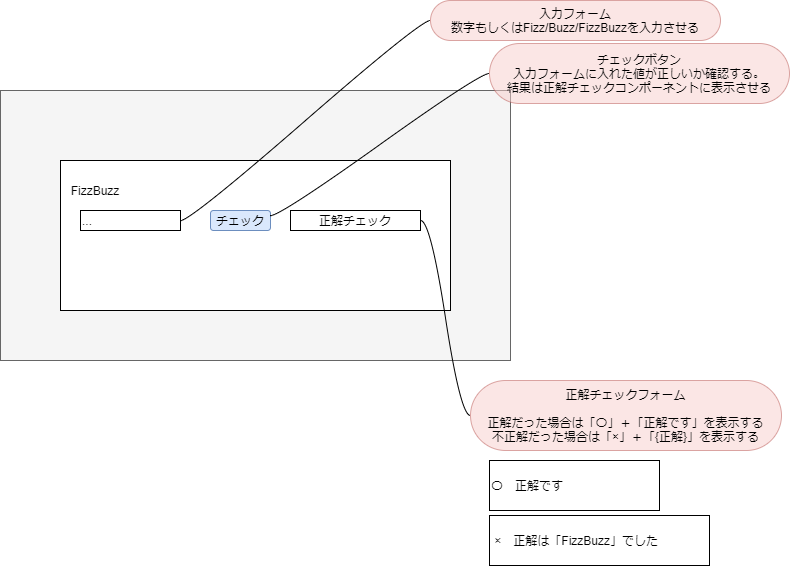

The diagram above was exported from draw.io. Its source (the exported page's mxGraphModel, read from the mxfile embedded in the PNG):
<mxGraphModel dx="922" dy="779" grid="1" gridSize="10" guides="1" tooltips="1" connect="1" arrows="1" fold="1" page="1" pageScale="1" pageWidth="827" pageHeight="1169" background="#ffffff" math="0" shadow="0">
  <root>
    <mxCell id="0" />
    <mxCell id="1" parent="0" />
    <mxCell id="2" value="" style="rounded=0;whiteSpace=wrap;html=1;fillColor=#f5f5f5;strokeColor=#666666;fontColor=#333333;" parent="1" vertex="1">
      <mxGeometry x="30" y="110" width="510" height="270" as="geometry" />
    </mxCell>
    <mxCell id="3" value="" style="rounded=0;whiteSpace=wrap;html=1;" parent="1" vertex="1">
      <mxGeometry x="90" y="180" width="390" height="150" as="geometry" />
    </mxCell>
    <mxCell id="4" value="FizzBuzz" style="text;html=1;strokeColor=none;fillColor=none;align=center;verticalAlign=middle;whiteSpace=wrap;rounded=0;" parent="1" vertex="1">
      <mxGeometry x="80" y="200" width="90" height="20" as="geometry" />
    </mxCell>
    <mxCell id="6" value="..." style="rounded=0;whiteSpace=wrap;html=1;align=left;" parent="1" vertex="1">
      <mxGeometry x="110" y="230" width="100" height="20" as="geometry" />
    </mxCell>
    <mxCell id="8" value="チェック" style="rounded=1;whiteSpace=wrap;html=1;fillColor=#dae8fc;strokeColor=#6c8ebf;" parent="1" vertex="1">
      <mxGeometry x="240" y="230" width="60" height="20" as="geometry" />
    </mxCell>
    <mxCell id="9" value="正解チェック" style="rounded=0;whiteSpace=wrap;html=1;" parent="1" vertex="1">
      <mxGeometry x="320" y="230" width="130" height="20" as="geometry" />
    </mxCell>
    <mxCell id="18" value="入力フォーム&lt;br&gt;数字もしくはFizz/Buzz/FizzBuzzを入力させる" style="whiteSpace=wrap;html=1;rounded=1;arcSize=50;align=center;verticalAlign=middle;strokeWidth=1;autosize=1;spacing=4;treeFolding=1;treeMoving=1;newEdgeStyle={&quot;edgeStyle&quot;:&quot;entityRelationEdgeStyle&quot;,&quot;startArrow&quot;:&quot;none&quot;,&quot;endArrow&quot;:&quot;none&quot;,&quot;segment&quot;:10,&quot;curved&quot;:1};opacity=50;fillColor=#f8cecc;strokeColor=#b85450;" parent="1" vertex="1">
      <mxGeometry x="460" y="20" width="290" height="40" as="geometry" />
    </mxCell>
    <mxCell id="19" value="" style="edgeStyle=entityRelationEdgeStyle;startArrow=none;endArrow=none;segment=10;curved=1;exitX=1;exitY=0.5;exitDx=0;exitDy=0;" parent="1" source="6" target="18" edge="1">
      <mxGeometry relative="1" as="geometry">
        <mxPoint x="179" y="170" as="sourcePoint" />
      </mxGeometry>
    </mxCell>
    <mxCell id="20" value="チェックボタン&lt;br&gt;入力フォームに入れた値が正しいか確認する。&lt;br&gt;結果は正解チェックコンポーネントに表示させる" style="whiteSpace=wrap;html=1;rounded=1;arcSize=50;align=center;verticalAlign=middle;strokeWidth=1;autosize=1;spacing=4;treeFolding=1;treeMoving=1;newEdgeStyle={&quot;edgeStyle&quot;:&quot;entityRelationEdgeStyle&quot;,&quot;startArrow&quot;:&quot;none&quot;,&quot;endArrow&quot;:&quot;none&quot;,&quot;segment&quot;:10,&quot;curved&quot;:1};opacity=50;fillColor=#f8cecc;strokeColor=#b85450;" parent="1" vertex="1">
      <mxGeometry x="519" y="63" width="300" height="60" as="geometry" />
    </mxCell>
    <mxCell id="21" value="" style="edgeStyle=entityRelationEdgeStyle;startArrow=none;endArrow=none;segment=10;curved=1;exitX=1;exitY=0.25;exitDx=0;exitDy=0;" parent="1" source="8" target="20" edge="1">
      <mxGeometry relative="1" as="geometry">
        <mxPoint x="510" y="120" as="sourcePoint" />
      </mxGeometry>
    </mxCell>
    <mxCell id="22" value="正解チェックフォーム&lt;br&gt;&lt;br&gt;&lt;span style=&quot;text-align: left&quot;&gt;正解だった場合は「〇」＋「正解です」を表示する&lt;br&gt;&lt;/span&gt;&lt;span style=&quot;text-align: left&quot;&gt;不正解だった場合は「×」＋「{正解}」を表示する&lt;/span&gt;" style="whiteSpace=wrap;html=1;rounded=1;arcSize=50;align=center;verticalAlign=middle;strokeWidth=1;autosize=1;spacing=4;treeFolding=1;treeMoving=1;newEdgeStyle={&quot;edgeStyle&quot;:&quot;entityRelationEdgeStyle&quot;,&quot;startArrow&quot;:&quot;none&quot;,&quot;endArrow&quot;:&quot;none&quot;,&quot;segment&quot;:10,&quot;curved&quot;:1};opacity=50;fillColor=#f8cecc;strokeColor=#b85450;" parent="1" vertex="1">
      <mxGeometry x="500" y="400" width="311" height="70" as="geometry" />
    </mxCell>
    <mxCell id="23" value="" style="edgeStyle=entityRelationEdgeStyle;startArrow=none;endArrow=none;segment=10;curved=1;exitX=1;exitY=0.5;exitDx=0;exitDy=0;" parent="1" source="9" target="22" edge="1">
      <mxGeometry relative="1" as="geometry">
        <mxPoint x="580" y="210" as="sourcePoint" />
      </mxGeometry>
    </mxCell>
    <mxCell id="24" value="〇　正解です" style="rounded=0;whiteSpace=wrap;html=1;align=left;" parent="1" vertex="1">
      <mxGeometry x="519" y="480" width="170" height="50" as="geometry" />
    </mxCell>
    <mxCell id="25" value="&amp;nbsp;×　正解は「FizzBuzz」でした" style="rounded=0;whiteSpace=wrap;html=1;align=left;" parent="1" vertex="1">
      <mxGeometry x="519" y="535" width="220" height="50" as="geometry" />
    </mxCell>
  </root>
</mxGraphModel>